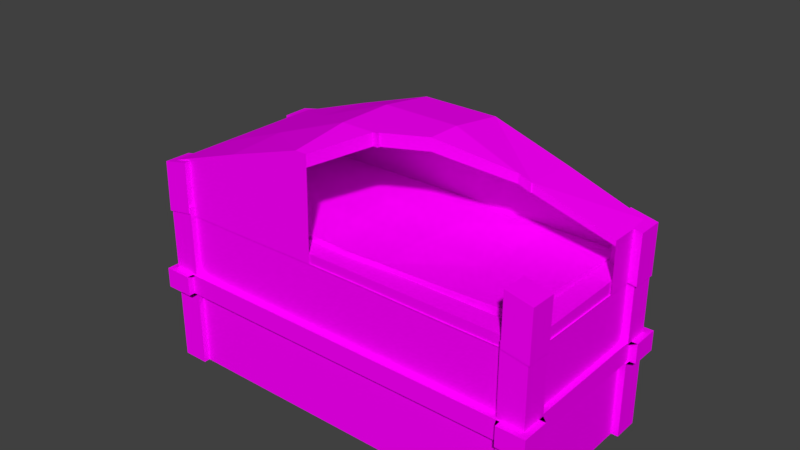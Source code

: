 # Source: brokenChest.blend  (saved by Blender 2.77.0; exported with 4.5.12 LTS)
import bpy
from mathutils import Matrix  # noqa: F401  (used for matrix-valued properties, if any)

bpy.ops.wm.read_factory_settings(use_empty=True)
scene = bpy.context.scene
scene.name = 'Scene'

# ---- collections
col_collection_1 = bpy.data.collections.new('Collection 1'); scene.collection.children.link(col_collection_1)

# ---- images (referenced by path relative to the original .blend; pixels are not part of the script)
import os
ASSET_DIR = os.environ.get("B2B_ASSET_DIR", "")  # directory of the original .blend (textures are referenced by path, not embedded)
HERE = os.path.dirname(os.path.abspath(__file__))  # packed textures are extracted next to this script under _unpacked/

def load_image(name, relpath, width, height, colorspace="sRGB"):
    """Load a texture the original file referenced (path relative to the .blend, or extracted next to this script)."""
    p = next((c for c in (os.path.join(HERE, relpath), os.path.join(ASSET_DIR, relpath)) if relpath and os.path.exists(c)), "")
    if p:
        img = bpy.data.images.load(p, check_existing=True)
        img.name = name
    else:  # same state as the original file: an image datablock whose file is absent (Cycles renders it pink)
        img = bpy.data.images.new(name, width, height)
        img.source = "FILE"
        img.filepath = "//" + (relpath or name)
    img.colorspace_settings.name = colorspace
    return img
img_colorpalette_jpg_001 = load_image('colorPalette.jpg.001', 'colorPalette.jpg', 1024, 1024, 'sRGB')

# ---- materials (node trees are filled in below, after node groups)
mat_material = bpy.data.materials.new('Material')
mat_material.alpha_threshold = 0.0
mat_material.roughness = 0.5
mat_material.line_color = (0.0, 0.0, 0.0, 1.0)

# ---- material node trees
mat_material.use_nodes = True; mat_material.node_tree.nodes.clear()
_N = mat_material.node_tree.nodes; _L = mat_material.node_tree.links
n0 = _N.new('ShaderNodeOutputMaterial'); n0.name = 'Material Output'; n0.location = (300, 300)
n1 = _N.new('ShaderNodeBsdfDiffuse'); n1.name = 'Diffuse BSDF'; n1.location = (10, 300)
n2 = _N.new('ShaderNodeTexImage'); n2.name = 'Image Texture'; n2.location = (228, 132)
n2.width = 140
n2.image = img_colorpalette_jpg_001
n3 = _N.new('ShaderNodeTexCoord'); n3.name = 'Texture Coordinate'; n3.location = (-183, 230)
_L.new(n1.outputs[0], n0.inputs[0])
_L.new(n3.outputs[2], n2.inputs[0])
_L.new(n2.outputs[0], n1.inputs[0])
n0.is_active_output = True

# ---- world
world_world = bpy.data.worlds.new('World'); scene.world = world_world
world_world.color = (0.05088, 0.05088, 0.05088)
world_world.use_sun_shadow = False
world_world.sun_shadow_jitter_overblur = 0.0
world_world.cycles.sampling_method = 'MANUAL'

# ---- meshes
me_cube_002 = bpy.data.meshes.new('Cube.002')
me_cube_002.from_pydata([(0.0, 0.1683, 2.078), (0.0, 0.2671, 1.407), (1.178, 0.8463, 1.874), (0.2356, 0.2751, 2.165), (1.178, 0.6729, 2.081), (-0.1644, -0.07346, 1.826), (0.0, 0.1799, 2.088), (0.7067, 0.5413, 2.178), (0.7067, 0.5359, 2.174), (-0.1656, 0.2703, 1.403), (0.6302, 0.7596, 1.908), (-0.1644, 0.2771, 1.409), (-0.02869, 0.4832, 1.703), (-0.02869, 0.118, 2.138), (0.6302, 0.4821, 2.239), (1.178, 1.079, 2.055), (1.178, 0.2736, 1.399), (1.178, 0.884, 2.294), (1.178, 0.5381, 1.622), (1.061, 0.2314, 1.394), (1.061, 0.03384, 1.636), (1.061, 0.3561, 1.493), (1.061, 0.1588, 1.735), (1.221, 0.2481, 1.373), (1.221, 0.05571, 1.609), (1.221, 0.372, 1.473), (1.221, 0.1798, 1.709), (1.069, 0.9683, 1.989), (1.069, 0.7713, 2.231), (1.069, 1.091, 2.091), (1.069, 0.8933, 2.334), (1.228, 0.9836, 1.971), (1.228, 0.7917, 2.206), (1.228, 1.107, 2.072), (1.228, 0.9145, 2.308), (0.7067, 1.079, 2.055), (0.2356, 1.076, 2.059), (0.7067, 0.2736, 1.399), (0.2356, 0.2703, 1.403), (0.7067, 0.7817, 2.42), (0.2356, 0.685, 2.538), (1.178, 0.8061, 1.841), (0.2356, 0.2671, 1.407), (1.178, 0.8105, 1.836), (1.178, 0.5421, 1.617), (0.7067, 0.2701, 1.403), (1.178, 0.2701, 1.403), (0.7067, 0.5007, 2.216), (0.6302, 0.5197, 2.194), (0.2356, 0.3864, 2.357), (-0.02869, 0.1683, 2.078), (0.6591, 1.052, 2.145), (1.058, 1.069, 2.159), (1.002, 0.3504, 1.575), (1.02, 0.5899, 1.77), (1.019, 0.6448, 1.702), (1.001, 0.4054, 1.507), (1.057, 1.124, 2.092), (0.6581, 1.107, 2.078), (0.2592, 1.086, 2.068), (0.6018, 0.3882, 1.493), (0.2029, 0.3677, 1.483), (1.038, 0.8843, 1.897), (0.2602, 1.031, 2.135), (0.6028, 0.3333, 1.561), (0.2039, 0.3127, 1.551), (0.6403, 0.8119, 1.951), (0.2415, 0.7832, 1.951), (1.039, 0.8293, 1.964), (0.6216, 0.5724, 1.756), (0.2227, 0.5437, 1.756), (0.7067, 0.506, 2.22), (0.0, 0.1297, 2.147), (1.035, 0.8414, 1.862), (-0.1198, 0.3092, 1.548), (0.2259, 0.5843, 1.789), (-0.1644, -0.1203, 1.882), (1.178, 0.6524, 2.105), (0.0, 0.4944, 1.713), (0.6363, 0.7601, 1.909), (-0.1202, 0.3642, 1.48), (0.2356, 0.225, 2.225), (1.11, 0.8463, 1.866), (1.178, 0.8507, 1.869), (1.036, 0.7854, 1.929), (0.1154, 0.5396, 1.753), (-1.178, 1.079, 2.055), (-1.178, 0.2736, 1.399), (-1.178, 0.884, 2.294), (-1.178, 0.07872, 1.638), (-1.061, 0.2314, 1.394), (-1.061, 0.03384, 1.636), (-1.061, 0.3561, 1.493), (-1.061, 0.1588, 1.735), (-1.221, 0.2481, 1.373), (-1.221, 0.05571, 1.609), (-1.221, 0.372, 1.473), (-1.221, 0.1798, 1.709), (-1.069, 0.9683, 1.989), (-1.069, 0.7713, 2.231), (-1.069, 1.091, 2.091), (-1.069, 0.8933, 2.334), (-1.228, 0.9836, 1.971), (-1.228, 0.7917, 2.206), (-1.228, 1.107, 2.072), (-1.228, 0.9145, 2.308), (-0.7067, 1.079, 2.055), (-0.2356, 1.076, 2.059), (-0.7067, 0.2736, 1.399), (-0.2356, 0.2703, 1.403), (-0.7067, 0.7817, 2.42), (-0.2356, 0.685, 2.538), (-0.7067, -0.02365, 1.764), (-0.2356, -0.1203, 1.882), (-1.178, 0.8105, 1.836), (-1.178, 0.5421, 1.617), (-1.178, 0.6156, 2.075), (-1.178, 0.3472, 1.857), (-0.7067, 0.5007, 2.216), (-0.7067, 0.2322, 1.998), (-0.2356, 0.3864, 2.357), (-0.2356, 0.118, 2.138), (-0.6591, 1.052, 2.145), (-1.058, 1.069, 2.159), (-1.002, 0.3504, 1.575), (-1.02, 0.5899, 1.77), (0.0, 1.076, 2.059), (0.0, 0.2703, 1.403), (0.0, 0.685, 2.538), (-0.1656, 0.2671, 1.407), (0.0, 0.3864, 2.357), (0.0, 0.118, 2.138), (-1.019, 0.6448, 1.702), (-1.001, 0.4054, 1.507), (-1.057, 1.124, 2.092), (-0.6581, 1.107, 2.078), (-0.2592, 1.086, 2.068), (-0.6018, 0.3882, 1.493), (-0.2029, 0.3677, 1.483), (-1.038, 0.8843, 1.897), (0.0, 1.078, 2.061), (0.0, 0.3592, 1.476), (-0.2602, 1.031, 2.135), (-0.6028, 0.3333, 1.561), (-0.2039, 0.3127, 1.551), (-0.6403, 0.8119, 1.951), (-0.2415, 0.7832, 1.951), (-1.039, 0.8293, 1.964), (-0.6216, 0.5724, 1.756), (-0.2227, 0.5437, 1.756), (0.0, 1.023, 2.128), (0.0, 0.3042, 1.544), (0.0, 0.7746, 1.944), (0.0, 0.5351, 1.749)], [], [(72, 131, 0, 6), (84, 73, 55, 54), (85, 78, 153), (85, 75, 70), (43, 83, 2, 41), (80, 74, 151, 141), (82, 73, 62), (72, 13, 131), (81, 14, 49), (76, 9, 129, 5), (83, 77, 4, 2), (20, 22, 21, 19), (22, 26, 25, 21), (26, 24, 23, 25), (24, 20, 19, 23), (19, 21, 25, 23), (24, 26, 22, 20), (28, 30, 29, 27), (30, 34, 33, 29), (34, 32, 31, 33), (32, 28, 27, 31), (27, 29, 33, 31), (32, 34, 30, 28), (17, 39, 35, 15), (39, 40, 36, 35), (9, 127, 1, 129), (71, 47, 8, 7), (14, 81, 3, 48), (38, 37, 45, 42), (38, 127, 141, 61), (43, 44, 55, 73, 82), (35, 15, 57, 58), (37, 38, 61, 60), (126, 36, 59, 140), (44, 16, 56, 55), (39, 40, 49, 14, 71), (47, 14, 48, 8), (17, 39, 71, 77), (127, 38, 42, 1), (15, 17, 77, 83), (37, 16, 46, 45), (49, 130, 72, 81), (40, 128, 130, 49), (15, 83, 82, 62, 57), (16, 37, 60, 56), (131, 13, 50, 0), (16, 44, 18, 46), (40, 128, 126, 36), (58, 57, 52, 51), (60, 61, 65, 64), (57, 62, 68, 52), (140, 59, 63, 150), (55, 56, 53, 54), (56, 60, 64, 53), (59, 58, 51, 63), (36, 35, 58, 59), (54, 53, 64, 69), (69, 64, 65, 70), (51, 66, 67, 63), (66, 79, 10, 75, 67), (52, 68, 66, 51), (68, 84, 79, 66), (67, 75, 85, 153, 152), (63, 67, 152, 150), (70, 65, 151, 78, 85), (61, 141, 151, 65), (62, 73, 84, 68), (79, 84, 54, 69), (80, 11, 109, 138), (74, 12, 78, 151), (82, 83, 43), (75, 10, 79, 69, 70), (13, 76, 5, 50), (77, 71, 7, 4), (71, 14, 47), (44, 43, 41, 18), (81, 72, 6, 3), (115, 87, 89, 117), (91, 90, 92, 93), (93, 92, 96, 97), (97, 96, 94, 95), (95, 94, 90, 91), (90, 94, 96, 92), (95, 91, 93, 97), (99, 98, 100, 101), (101, 100, 104, 105), (105, 104, 102, 103), (103, 102, 98, 99), (98, 102, 104, 100), (103, 99, 101, 105), (88, 86, 106, 110), (110, 106, 107, 111), (87, 108, 112, 89), (108, 109, 113, 112), (117, 89, 112, 119), (119, 112, 113, 121), (109, 11, 80, 141, 127, 9), (114, 139, 132, 115), (106, 135, 134, 86), (108, 137, 138, 109), (126, 140, 136, 107), (115, 132, 133, 87), (110, 118, 120, 111), (118, 119, 121, 120), (88, 116, 118, 110), (116, 117, 119, 118), (86, 114, 116, 88), (114, 115, 117, 116), (120, 121, 13, 72, 130), (111, 120, 130, 128), (86, 134, 139, 114), (87, 133, 137, 108), (121, 113, 76, 13), (109, 9, 76, 113), (111, 107, 126, 128), (135, 122, 123, 134), (137, 143, 144, 138), (134, 123, 147, 139), (140, 150, 142, 136), (132, 125, 124, 133), (133, 124, 143, 137), (136, 142, 122, 135), (107, 136, 135, 106), (125, 148, 143, 124), (148, 149, 144, 143), (122, 142, 146, 145), (145, 146, 149, 148), (123, 122, 145, 147), (147, 145, 148, 125), (146, 152, 153, 149), (142, 150, 152, 146), (149, 153, 78, 12, 74, 144), (138, 144, 74, 80), (139, 147, 125, 132)])
_uv = me_cube_002.uv_layers.new(name='UVMap')
_uv.uv.foreach_set('vector', [0.5545, 0.1812, 0.5545, 0.1812, 0.5545, 0.1812, 0.5545, 0.1812, 0.5574, 0.1931, 0.557, 0.1931, 0.557, 0.1914, 0.5574, 0.1914, 0.5487, 0.1899, 0.5485, 0.1891, 0.5487, 0.1891, 0.5487, 0.1899, 0.5489, 0.1907, 0.5487, 0.1906, 0.5491, 0.1812, 0.5489, 0.1812, 0.5489, 0.1812, 0.5491, 0.1812, 0.5567, 0.1901, 0.557, 0.1901, 0.557, 0.1893, 0.5567, 0.1893, 0.5489, 0.1817, 0.5489, 0.1822, 0.5487, 0.1822, 0.5545, 0.1812, 0.5545, 0.1814, 0.5545, 0.1812, 0.554, 0.1828, 0.5532, 0.1855, 0.5532, 0.1828, 0.5518, 0.1904, 0.5542, 0.1905, 0.5542, 0.1905, 0.5518, 0.1904, 0.5571, 0.1862, 0.5559, 0.1861, 0.5559, 0.1861, 0.5571, 0.1862, 0.7499, 0.02109, 0.7486, 0.02106, 0.7486, 0.01682, 0.7499, 0.01685, 0.7472, 0.01226, 0.7486, 0.01271, 0.7486, 0.01684, 0.7472, 0.0165, 0.7445, 0.01688, 0.7458, 0.01686, 0.7458, 0.02099, 0.7445, 0.021, 0.7458, 0.01639, 0.7445, 0.01686, 0.7445, 0.01262, 0.7458, 0.01226, 0.7499, 0.02328, 0.7486, 0.02328, 0.7486, 0.02109, 0.7499, 0.02109, 0.7472, 0.01906, 0.7458, 0.01906, 0.7458, 0.01685, 0.7472, 0.01684, 0.7486, 0.02107, 0.7472, 0.0211, 0.7472, 0.01687, 0.7486, 0.01684, 0.7458, 0.01226, 0.7472, 0.01272, 0.7472, 0.01684, 0.7458, 0.0165, 0.7513, 0.0164, 0.7499, 0.01638, 0.7499, 0.01226, 0.7513, 0.01227, 0.7499, 0.01638, 0.7486, 0.01682, 0.7486, 0.01259, 0.7499, 0.01226, 0.7513, 0.02327, 0.7499, 0.02328, 0.7499, 0.02109, 0.7513, 0.02109, 0.7458, 0.02322, 0.7445, 0.02321, 0.7445, 0.021, 0.7458, 0.02101, 0.5555, 0.1894, 0.5548, 0.1925, 0.5567, 0.1925, 0.5567, 0.1893, 0.5548, 0.1925, 0.5542, 0.1956, 0.5567, 0.1956, 0.5567, 0.1925, 0.5518, 0.1879, 0.5518, 0.189, 0.5518, 0.189, 0.5518, 0.1879, 0.5531, 0.186, 0.5532, 0.186, 0.5532, 0.186, 0.5531, 0.186, 0.5532, 0.1855, 0.554, 0.1828, 0.554, 0.1828, 0.5532, 0.1855, 0.5518, 0.1875, 0.5518, 0.1843, 0.5518, 0.1843, 0.5518, 0.1875, 0.5518, 0.1875, 0.5518, 0.189, 0.5513, 0.189, 0.5513, 0.1877, 0.5491, 0.1812, 0.5504, 0.1812, 0.5499, 0.1823, 0.5489, 0.1822, 0.5489, 0.1817, 0.5517, 0.1936, 0.5517, 0.1967, 0.5515, 0.1959, 0.5516, 0.1933, 0.5518, 0.1843, 0.5518, 0.1875, 0.5513, 0.1877, 0.5512, 0.185, 0.5517, 0.189, 0.5517, 0.1906, 0.5517, 0.1907, 0.5517, 0.189, 0.5504, 0.1812, 0.5518, 0.1812, 0.5511, 0.1824, 0.5499, 0.1823, 0.5518, 0.1861, 0.5518, 0.1828, 0.5532, 0.1828, 0.5532, 0.1855, 0.5531, 0.186, 0.5532, 0.186, 0.5532, 0.1855, 0.5532, 0.1855, 0.5532, 0.186, 0.5518, 0.1893, 0.5518, 0.1861, 0.5531, 0.186, 0.553, 0.1893, 0.5518, 0.189, 0.5518, 0.1875, 0.5518, 0.1875, 0.5518, 0.189, 0.5571, 0.1881, 0.5559, 0.1881, 0.5559, 0.1861, 0.5571, 0.1862, 0.5518, 0.1843, 0.5518, 0.1812, 0.5518, 0.1812, 0.5518, 0.1843, 0.5532, 0.1828, 0.5532, 0.1812, 0.5545, 0.1812, 0.554, 0.1828, 0.5518, 0.1828, 0.5518, 0.1813, 0.5532, 0.1812, 0.5532, 0.1828, 0.5477, 0.1812, 0.5489, 0.1812, 0.5489, 0.1817, 0.5487, 0.1822, 0.5475, 0.182, 0.5518, 0.1812, 0.5518, 0.1843, 0.5512, 0.185, 0.5511, 0.1824, 0.5545, 0.1812, 0.5545, 0.1814, 0.5545, 0.1814, 0.5545, 0.1812, 0.5518, 0.1812, 0.5504, 0.1812, 0.5504, 0.1812, 0.5518, 0.1812, 0.5542, 0.1956, 0.5543, 0.1972, 0.5567, 0.1971, 0.5567, 0.1956, 0.5511, 0.1917, 0.5511, 0.189, 0.5515, 0.189, 0.5515, 0.1917, 0.5567, 0.1933, 0.5567, 0.1907, 0.557, 0.1907, 0.557, 0.1933, 0.557, 0.1955, 0.557, 0.1934, 0.5574, 0.1934, 0.5574, 0.1955, 0.5511, 0.196, 0.5511, 0.1943, 0.5515, 0.1943, 0.5515, 0.1961, 0.557, 0.1914, 0.557, 0.1893, 0.5574, 0.1893, 0.5574, 0.1914, 0.5567, 0.196, 0.5567, 0.1933, 0.557, 0.1933, 0.557, 0.196, 0.5511, 0.1943, 0.5511, 0.1917, 0.5515, 0.1917, 0.5515, 0.1943, 0.5517, 0.1906, 0.5517, 0.1936, 0.5516, 0.1933, 0.5517, 0.1907, 0.5487, 0.1959, 0.5475, 0.1957, 0.5475, 0.193, 0.5487, 0.1933, 0.5487, 0.1933, 0.5475, 0.193, 0.5475, 0.1904, 0.5487, 0.1906, 0.5511, 0.1937, 0.5499, 0.1935, 0.5499, 0.1908, 0.5511, 0.1911, 0.5499, 0.1935, 0.5496, 0.1934, 0.5496, 0.1934, 0.5489, 0.1907, 0.5499, 0.1908, 0.5511, 0.1964, 0.5499, 0.1961, 0.5499, 0.1935, 0.5511, 0.1937, 0.5499, 0.1961, 0.5497, 0.1961, 0.5496, 0.1934, 0.5499, 0.1935, 0.5499, 0.1908, 0.5489, 0.1907, 0.5487, 0.1899, 0.5487, 0.1891, 0.5499, 0.1892, 0.5511, 0.1911, 0.5499, 0.1908, 0.5499, 0.1892, 0.5511, 0.1894, 0.5487, 0.1906, 0.5475, 0.1904, 0.5475, 0.189, 0.5485, 0.1891, 0.5487, 0.1899, 0.5567, 0.1907, 0.5567, 0.1893, 0.557, 0.1893, 0.557, 0.1907, 0.557, 0.1934, 0.557, 0.1931, 0.5574, 0.1931, 0.5574, 0.1934, 0.5496, 0.1934, 0.5497, 0.1961, 0.5487, 0.1959, 0.5487, 0.1933, 0.5513, 0.1882, 0.5518, 0.1879, 0.5518, 0.1875, 0.5513, 0.1877, 0.5475, 0.1898, 0.5484, 0.1893, 0.5485, 0.1891, 0.5475, 0.189, 0.5489, 0.1817, 0.5489, 0.1812, 0.5491, 0.1812, 0.5489, 0.1907, 0.5496, 0.1934, 0.5496, 0.1934, 0.5487, 0.1933, 0.5487, 0.1906, 0.5545, 0.1814, 0.5559, 0.1824, 0.5559, 0.1824, 0.5545, 0.1814, 0.553, 0.1893, 0.5531, 0.186, 0.5531, 0.186, 0.553, 0.1893, 0.5531, 0.186, 0.5532, 0.1855, 0.5532, 0.186, 0.5504, 0.1812, 0.5491, 0.1812, 0.5491, 0.1812, 0.5504, 0.1812, 0.554, 0.1828, 0.5545, 0.1812, 0.5545, 0.1812, 0.554, 0.1828, 0.5571, 0.1835, 0.5571, 0.1812, 0.5559, 0.1812, 0.5559, 0.1835, 0.7499, 0.02109, 0.7499, 0.01685, 0.7486, 0.01682, 0.7486, 0.02106, 0.7472, 0.01226, 0.7472, 0.0165, 0.7486, 0.01684, 0.7486, 0.01271, 0.7445, 0.01688, 0.7445, 0.021, 0.7458, 0.02099, 0.7458, 0.01686, 0.7458, 0.01639, 0.7458, 0.01226, 0.7445, 0.01262, 0.7445, 0.01686, 0.7499, 0.02328, 0.7499, 0.02109, 0.7486, 0.02109, 0.7486, 0.02328, 0.7472, 0.01906, 0.7472, 0.01684, 0.7458, 0.01685, 0.7458, 0.01906, 0.7486, 0.02107, 0.7486, 0.01684, 0.7472, 0.01687, 0.7472, 0.0211, 0.7458, 0.01226, 0.7458, 0.0165, 0.7472, 0.01684, 0.7472, 0.01272, 0.7513, 0.0164, 0.7513, 0.01227, 0.7499, 0.01226, 0.7499, 0.01638, 0.7499, 0.01638, 0.7499, 0.01226, 0.7486, 0.01259, 0.7486, 0.01682, 0.7513, 0.02327, 0.7513, 0.02109, 0.7499, 0.02109, 0.7499, 0.02328, 0.7458, 0.02322, 0.7458, 0.02101, 0.7445, 0.021, 0.7445, 0.02321, 0.5555, 0.1894, 0.5567, 0.1893, 0.5567, 0.1925, 0.5548, 0.1925, 0.5548, 0.1925, 0.5567, 0.1925, 0.5567, 0.1956, 0.5542, 0.1956, 0.5542, 0.1972, 0.5542, 0.194, 0.5524, 0.194, 0.553, 0.1972, 0.5542, 0.194, 0.5542, 0.1909, 0.5518, 0.1909, 0.5524, 0.194, 0.5545, 0.1893, 0.5559, 0.1893, 0.5559, 0.1861, 0.5545, 0.186, 0.5545, 0.186, 0.5559, 0.1861, 0.5559, 0.1828, 0.5545, 0.1828, 0.5518, 0.1875, 0.5518, 0.1879, 0.5513, 0.1882, 0.5513, 0.189, 0.5518, 0.189, 0.5518, 0.1879, 0.5491, 0.1812, 0.5487, 0.1822, 0.5499, 0.1823, 0.5504, 0.1812, 0.5517, 0.1936, 0.5516, 0.1933, 0.5515, 0.1959, 0.5517, 0.1967, 0.5518, 0.1843, 0.5512, 0.185, 0.5513, 0.1877, 0.5518, 0.1875, 0.5517, 0.189, 0.5517, 0.189, 0.5517, 0.1907, 0.5517, 0.1906, 0.5504, 0.1812, 0.5499, 0.1823, 0.5511, 0.1824, 0.5518, 0.1812, 0.5518, 0.1861, 0.5532, 0.186, 0.5532, 0.1828, 0.5518, 0.1828, 0.5532, 0.186, 0.5545, 0.186, 0.5545, 0.1828, 0.5532, 0.1828, 0.5518, 0.1893, 0.5532, 0.1893, 0.5532, 0.186, 0.5518, 0.1861, 0.5532, 0.1893, 0.5545, 0.1893, 0.5545, 0.186, 0.5532, 0.186, 0.5571, 0.1881, 0.5571, 0.1858, 0.5559, 0.1858, 0.5559, 0.1881, 0.5571, 0.1858, 0.5571, 0.1835, 0.5559, 0.1835, 0.5559, 0.1858, 0.5532, 0.1828, 0.5545, 0.1828, 0.5545, 0.1814, 0.5545, 0.1812, 0.5532, 0.1812, 0.5518, 0.1828, 0.5532, 0.1828, 0.5532, 0.1812, 0.5518, 0.1813, 0.5477, 0.1812, 0.5475, 0.182, 0.5487, 0.1822, 0.5491, 0.1812, 0.5518, 0.1812, 0.5511, 0.1824, 0.5512, 0.185, 0.5518, 0.1843, 0.5545, 0.1828, 0.5559, 0.1828, 0.5559, 0.1824, 0.5545, 0.1814, 0.5542, 0.1909, 0.5542, 0.1905, 0.5518, 0.1904, 0.5518, 0.1909, 0.5542, 0.1956, 0.5567, 0.1956, 0.5567, 0.1971, 0.5543, 0.1972, 0.5511, 0.1917, 0.5515, 0.1917, 0.5515, 0.189, 0.5511, 0.189, 0.5567, 0.1933, 0.557, 0.1933, 0.557, 0.1907, 0.5567, 0.1907, 0.557, 0.1955, 0.5574, 0.1955, 0.5574, 0.1934, 0.557, 0.1934, 0.5511, 0.196, 0.5515, 0.1961, 0.5515, 0.1943, 0.5511, 0.1943, 0.557, 0.1914, 0.5574, 0.1914, 0.5574, 0.1893, 0.557, 0.1893, 0.5567, 0.196, 0.557, 0.196, 0.557, 0.1933, 0.5567, 0.1933, 0.5511, 0.1943, 0.5515, 0.1943, 0.5515, 0.1917, 0.5511, 0.1917, 0.5517, 0.1906, 0.5517, 0.1907, 0.5516, 0.1933, 0.5517, 0.1936, 0.5487, 0.1959, 0.5487, 0.1933, 0.5475, 0.193, 0.5475, 0.1957, 0.5487, 0.1933, 0.5487, 0.1906, 0.5475, 0.1904, 0.5475, 0.193, 0.5511, 0.1937, 0.5511, 0.1911, 0.5499, 0.1908, 0.5499, 0.1935, 0.5499, 0.1935, 0.5499, 0.1908, 0.5487, 0.1906, 0.5487, 0.1933, 0.5511, 0.1964, 0.5511, 0.1937, 0.5499, 0.1935, 0.5499, 0.1961, 0.5499, 0.1961, 0.5499, 0.1935, 0.5487, 0.1933, 0.5487, 0.1959, 0.5499, 0.1908, 0.5499, 0.1892, 0.5487, 0.1891, 0.5487, 0.1906, 0.5511, 0.1911, 0.5511, 0.1894, 0.5499, 0.1892, 0.5499, 0.1908, 0.5487, 0.1906, 0.5487, 0.1891, 0.5485, 0.1891, 0.5484, 0.1893, 0.5475, 0.1898, 0.5475, 0.1904, 0.5567, 0.1907, 0.557, 0.1907, 0.557, 0.1901, 0.5567, 0.1901, 0.557, 0.1934, 0.5574, 0.1934, 0.5574, 0.1914, 0.557, 0.1914])
me_cube_002.materials.append(mat_material)
me_cube_002.use_remesh_preserve_volume = False
me_cube_002.use_remesh_preserve_attributes = False
me_cube_002.use_mirror_vertex_groups = False
me_cube_002.update()
me_cube = bpy.data.meshes.new('Cube')
me_cube.from_pydata([(1.169, 0.5102, -0.5146), (1.169, -0.5204, -0.5146), (1.049, 0.3905, 0.516), (1.049, -0.4007, 0.516), (1.053, -0.5562, -0.516), (1.053, -0.5562, 0.5146), (1.053, -0.3981, -0.516), (1.053, -0.3981, 0.5146), (1.211, -0.5562, -0.516), (1.211, -0.5562, 0.5146), (1.211, -0.3981, -0.516), (1.211, -0.3981, 0.5146), (1.211, 0.5559, 0.5146), (1.211, 0.5559, -0.516), (1.211, 0.3978, 0.5146), (1.211, 0.3978, -0.516), (1.053, 0.5559, 0.5146), (1.053, 0.5559, -0.516), (1.053, 0.3978, 0.5146), (1.053, 0.3978, -0.516), (1.169, 0.5102, 0.07957), (1.169, -0.5204, 0.07957), (1.169, 0.5102, -0.04383), (1.169, -0.5204, -0.04383), (1.053, -0.5562, 0.07834), (1.053, -0.3981, 0.07834), (1.211, -0.3981, 0.07834), (1.211, -0.5562, 0.07834), (1.053, -0.3981, -0.04496), (1.211, -0.3981, -0.04496), (1.211, -0.5562, -0.04496), (1.053, -0.5562, -0.04496), (1.053, 0.3978, 0.07834), (1.053, 0.5559, 0.07834), (1.211, 0.5559, 0.07834), (1.211, 0.3978, 0.07834), (1.053, 0.5559, -0.04496), (1.211, 0.5559, -0.04496), (1.211, 0.3978, -0.04496), (1.053, 0.3978, -0.04496), (1.203, 0.5526, -0.04383), (1.203, 0.5526, 0.07957), (1.203, -0.5634, -0.04383), (1.203, -0.5634, 0.07957), (1.078, -0.6021, -0.04496), (1.078, -0.6021, 0.07834), (1.249, -0.6021, 0.07834), (1.249, -0.4309, 0.07834), (1.078, -0.4309, 0.07834), (1.078, -0.4309, -0.04496), (1.249, -0.4309, -0.04496), (1.249, -0.6021, -0.04496), (1.078, 0.4309, -0.04496), (1.078, 0.4309, 0.07834), (1.249, 0.4309, 0.07834), (1.249, 0.6021, 0.07834), (1.078, 0.6021, 0.07834), (1.078, 0.6021, -0.04496), (1.249, 0.6021, -0.04496), (1.249, 0.4309, -0.04496), (1.169, 0.5102, 0.516), (1.169, -0.5204, 0.516), (1.049, 0.3905, -0.1177), (1.049, -0.4007, -0.1177), (-1.169, 0.5102, -0.5146), (-1.169, -0.5204, -0.5146), (-1.049, 0.3905, 0.516), (-1.049, -0.4007, 0.516), (-1.053, -0.5562, -0.516), (-1.053, -0.5562, 0.5146), (-1.053, -0.3981, -0.516), (-1.053, -0.3981, 0.5146), (-1.211, -0.5562, -0.516), (-1.211, -0.5562, 0.5146), (-1.211, -0.3981, -0.516), (-1.211, -0.3981, 0.5146), (-1.211, 0.5559, 0.5146), (-1.211, 0.5559, -0.516), (-1.211, 0.3978, 0.5146), (-1.211, 0.3978, -0.516), (-1.053, 0.5559, 0.5146), (-1.053, 0.5559, -0.516), (-1.053, 0.3978, 0.5146), (-1.053, 0.3978, -0.516), (-1.169, 0.5102, 0.07957), (-1.169, -0.5204, 0.07957), (-1.169, 0.5102, -0.04383), (-1.169, -0.5204, -0.04383), (-1.053, -0.5562, 0.07834), (-1.053, -0.3981, 0.07834), (-1.211, -0.3981, 0.07834), (-1.211, -0.5562, 0.07834), (-1.053, -0.3981, -0.04496), (-1.211, -0.3981, -0.04496), (-1.211, -0.5562, -0.04496), (-1.053, -0.5562, -0.04496), (-1.053, 0.3978, 0.07834), (-1.053, 0.5559, 0.07834), (-1.211, 0.5559, 0.07834), (-1.211, 0.3978, 0.07834), (-1.053, 0.5559, -0.04496), (-1.211, 0.5559, -0.04496), (-1.211, 0.3978, -0.04496), (-1.053, 0.3978, -0.04496), (-1.203, 0.5526, -0.04383), (-1.203, 0.5526, 0.07957), (-1.203, -0.5634, -0.04383), (-1.203, -0.5634, 0.07957), (-1.078, -0.6021, -0.04496), (-1.078, -0.6021, 0.07834), (-1.249, -0.6021, 0.07834), (-1.249, -0.4309, 0.07834), (-1.078, -0.4309, 0.07834), (-1.078, -0.4309, -0.04496), (-1.249, -0.4309, -0.04496), (-1.249, -0.6021, -0.04496), (-1.078, 0.4309, -0.04496), (-1.078, 0.4309, 0.07834), (-1.249, 0.4309, 0.07834), (-1.249, 0.6021, 0.07834), (-1.078, 0.6021, 0.07834), (-1.078, 0.6021, -0.04496), (-1.249, 0.6021, -0.04496), (-1.249, 0.4309, -0.04496), (-1.169, 0.5102, 0.516), (-1.169, -0.5204, 0.516), (-1.049, 0.3905, -0.1177), (-1.049, -0.4007, -0.1177), (0.0, 0.5102, -0.5146), (0.0, -0.5204, -0.5146), (0.0, 0.5102, 0.516), (0.0, -0.5204, 0.516), (0.0, 0.5102, 0.07957), (0.0, -0.5204, 0.07957), (0.0, -0.5204, -0.04383), (0.0, 0.5102, -0.04383), (0.0, 0.5526, 0.07957), (0.0, -0.5634, 0.07957), (0.0, -0.5634, -0.04383), (0.0, 0.5526, -0.04383), (0.0, 0.3905, 0.516), (0.0, -0.4007, 0.516), (0.0, 0.3905, -0.1177), (0.0, -0.4007, -0.1177)], [], [(141, 3, 63, 143), (20, 60, 61, 21), (31, 28, 6, 4), (28, 29, 10, 6), (29, 30, 8, 10), (30, 31, 4, 8), (4, 6, 10, 8), (9, 11, 7, 5), (14, 12, 16, 18), (19, 17, 13, 15), (38, 39, 19, 15), (37, 38, 15, 13), (36, 37, 13, 17), (39, 36, 17, 19), (34, 35, 54, 55), (25, 26, 47, 48), (0, 22, 23, 1), (20, 21, 43, 41), (9, 5, 24, 27), (11, 9, 27, 26), (7, 11, 26, 25), (5, 7, 25, 24), (39, 38, 59, 52), (30, 29, 50, 51), (35, 32, 53, 54), (26, 27, 46, 47), (14, 18, 32, 35), (12, 14, 35, 34), (16, 12, 34, 33), (18, 16, 33, 32), (31, 30, 51, 44), (134, 23, 42, 138), (27, 24, 45, 46), (40, 41, 43, 42), (46, 45, 44, 51), (47, 46, 51, 50), (48, 47, 50, 49), (45, 48, 49, 44), (54, 53, 52, 59), (55, 54, 59, 58), (56, 55, 58, 57), (53, 56, 57, 52), (29, 28, 49, 50), (38, 37, 58, 59), (24, 25, 48, 45), (33, 34, 55, 56), (28, 31, 44, 49), (37, 36, 57, 58), (32, 33, 56, 53), (36, 39, 52, 57), (132, 20, 41, 136), (23, 22, 40, 42), (2, 3, 61, 60), (140, 2, 60, 130), (3, 2, 62, 63), (2, 140, 142, 62), (62, 142, 143, 63), (3, 141, 131, 61), (22, 135, 139, 40), (41, 40, 139, 136), (42, 43, 137, 138), (21, 133, 137, 43), (1, 23, 134, 129), (60, 20, 132, 130), (22, 0, 128, 135), (21, 61, 131, 133), (0, 1, 129, 128), (141, 143, 127, 67), (84, 85, 125, 124), (95, 68, 70, 92), (92, 70, 74, 93), (93, 74, 72, 94), (94, 72, 68, 95), (68, 72, 74, 70), (73, 69, 71, 75), (78, 82, 80, 76), (83, 79, 77, 81), (102, 79, 83, 103), (101, 77, 79, 102), (100, 81, 77, 101), (103, 83, 81, 100), (98, 119, 118, 99), (89, 112, 111, 90), (64, 65, 87, 86), (84, 105, 107, 85), (73, 91, 88, 69), (75, 90, 91, 73), (71, 89, 90, 75), (69, 88, 89, 71), (103, 116, 123, 102), (94, 115, 114, 93), (99, 118, 117, 96), (90, 111, 110, 91), (78, 99, 96, 82), (76, 98, 99, 78), (80, 97, 98, 76), (82, 96, 97, 80), (95, 108, 115, 94), (134, 138, 106, 87), (91, 110, 109, 88), (104, 106, 107, 105), (110, 115, 108, 109), (111, 114, 115, 110), (112, 113, 114, 111), (109, 108, 113, 112), (118, 123, 116, 117), (119, 122, 123, 118), (120, 121, 122, 119), (117, 116, 121, 120), (93, 114, 113, 92), (102, 123, 122, 101), (88, 109, 112, 89), (97, 120, 119, 98), (92, 113, 108, 95), (101, 122, 121, 100), (96, 117, 120, 97), (100, 121, 116, 103), (132, 136, 105, 84), (87, 106, 104, 86), (66, 124, 125, 67), (140, 130, 124, 66), (67, 127, 126, 66), (66, 126, 142, 140), (126, 127, 143, 142), (67, 125, 131, 141), (86, 104, 139, 135), (105, 136, 139, 104), (106, 138, 137, 107), (85, 107, 137, 133), (65, 129, 134, 87), (124, 130, 132, 84), (86, 135, 128, 64), (85, 133, 131, 125), (64, 128, 129, 65)])
_uv = me_cube.uv_layers.new(name='UVMap')
_uv.uv.foreach_set('vector', [0.5578, 0.1983, 0.5578, 0.204, 0.5557, 0.204, 0.5557, 0.1983, 0.5584, 0.1989, 0.5599, 0.1989, 0.5599, 0.2045, 0.5584, 0.2045, 0.775, 0.02467, 0.7745, 0.02467, 0.7745, 0.0221, 0.775, 0.0221, 0.7749, 0.008967, 0.7755, 0.008967, 0.7755, 0.01154, 0.7749, 0.01154, 0.775, 0.02724, 0.7745, 0.02724, 0.7745, 0.02467, 0.775, 0.02467, 0.7661, 0.02623, 0.7667, 0.02623, 0.7667, 0.0288, 0.7661, 0.0288, 0.7723, 0.02871, 0.7723, 0.02784, 0.7729, 0.02784, 0.7729, 0.02871, 0.7718, 0.02784, 0.7718, 0.02698, 0.7723, 0.02698, 0.7723, 0.02784, 0.7637, 0.02829, 0.7637, 0.02915, 0.7632, 0.02915, 0.7632, 0.02829, 0.7723, 0.02784, 0.7723, 0.02871, 0.7718, 0.02871, 0.7718, 0.02784, 0.7667, 0.02623, 0.7672, 0.02623, 0.7672, 0.0288, 0.7667, 0.0288, 0.7749, 0.0181, 0.7754, 0.0181, 0.7754, 0.02067, 0.7749, 0.02067, 0.7749, 0.01553, 0.7754, 0.01553, 0.7754, 0.0181, 0.7749, 0.0181, 0.7755, 0.01411, 0.7749, 0.01411, 0.7749, 0.01154, 0.7755, 0.01154, 0.7695, 0.0284, 0.7695, 0.02753, 0.7696, 0.02771, 0.7696, 0.02865, 0.7745, 0.02787, 0.7748, 0.02726, 0.775, 0.02724, 0.7746, 0.0279, 0.5554, 0.2045, 0.5538, 0.2045, 0.5538, 0.1989, 0.5554, 0.1989, 0.5561, 0.1862, 0.5526, 0.1862, 0.5525, 0.186, 0.5563, 0.186, 0.775, 0.02686, 0.7755, 0.02686, 0.7755, 0.02924, 0.775, 0.02924, 0.7683, 0.02861, 0.7678, 0.02861, 0.7678, 0.02623, 0.7683, 0.02623, 0.7713, 0.02698, 0.7718, 0.02698, 0.7718, 0.02936, 0.7713, 0.02936, 0.7672, 0.02623, 0.7678, 0.02623, 0.7678, 0.02861, 0.7672, 0.02861, 0.7749, 0.01474, 0.7753, 0.01413, 0.7755, 0.01411, 0.7751, 0.01477, 0.7741, 0.0284, 0.7741, 0.02753, 0.7742, 0.02771, 0.7742, 0.02865, 0.7753, 0.02198, 0.7749, 0.02137, 0.775, 0.02133, 0.7754, 0.02199, 0.773, 0.02753, 0.773, 0.0284, 0.7729, 0.02865, 0.7729, 0.02771, 0.775, 0.0221, 0.7755, 0.0221, 0.7755, 0.02448, 0.775, 0.02448, 0.7707, 0.02936, 0.7702, 0.02936, 0.7702, 0.02698, 0.7707, 0.02698, 0.7707, 0.02698, 0.7713, 0.02698, 0.7713, 0.02936, 0.7707, 0.02936, 0.7755, 0.02686, 0.775, 0.02686, 0.775, 0.02448, 0.7755, 0.02448, 0.7735, 0.0284, 0.7741, 0.0284, 0.7742, 0.02865, 0.7736, 0.02865, 0.5523, 0.1925, 0.5523, 0.1862, 0.5525, 0.186, 0.5525, 0.1925, 0.773, 0.0284, 0.7735, 0.0284, 0.7735, 0.02865, 0.7729, 0.02865, 0.5604, 0.1921, 0.56, 0.1921, 0.56, 0.186, 0.5604, 0.186, 0.765, 0.02829, 0.765, 0.02922, 0.7646, 0.02922, 0.7646, 0.02829, 0.7641, 0.02829, 0.7641, 0.02922, 0.7637, 0.02922, 0.7637, 0.02829, 0.7758, 0.01553, 0.7758, 0.01647, 0.7754, 0.01647, 0.7754, 0.01553, 0.7641, 0.02922, 0.7641, 0.02829, 0.7646, 0.02829, 0.7646, 0.02922, 0.7654, 0.02829, 0.7654, 0.02922, 0.765, 0.02922, 0.765, 0.02829, 0.7754, 0.0174, 0.7754, 0.01647, 0.7758, 0.01647, 0.7758, 0.0174, 0.7658, 0.02829, 0.7658, 0.02922, 0.7654, 0.02922, 0.7654, 0.02829, 0.7754, 0.01833, 0.7754, 0.0174, 0.7758, 0.0174, 0.7758, 0.01833, 0.77, 0.02884, 0.7696, 0.02823, 0.7698, 0.02819, 0.7702, 0.02886, 0.7688, 0.02865, 0.7688, 0.02779, 0.769, 0.02753, 0.769, 0.02847, 0.7748, 0.02848, 0.7745, 0.02787, 0.7746, 0.0279, 0.775, 0.02856, 0.769, 0.0284, 0.7695, 0.0284, 0.7696, 0.02865, 0.769, 0.02865, 0.7696, 0.02823, 0.77, 0.02762, 0.7702, 0.02753, 0.7698, 0.02819, 0.7688, 0.02779, 0.7683, 0.02779, 0.7684, 0.02753, 0.769, 0.02753, 0.7749, 0.02137, 0.7753, 0.02076, 0.7754, 0.02067, 0.775, 0.02133, 0.7753, 0.01535, 0.7749, 0.01474, 0.7751, 0.01477, 0.7755, 0.01543, 0.5561, 0.1925, 0.5561, 0.1862, 0.5563, 0.186, 0.5563, 0.1925, 0.5523, 0.1862, 0.5488, 0.1862, 0.5487, 0.186, 0.5525, 0.186, 0.5518, 0.1932, 0.5491, 0.1932, 0.5487, 0.1925, 0.5522, 0.1925, 0.5518, 0.1989, 0.5518, 0.1932, 0.5522, 0.1925, 0.5522, 0.1989, 0.5517, 0.2032, 0.5517, 0.1989, 0.5538, 0.1989, 0.5538, 0.2032, 0.5563, 0.1917, 0.5563, 0.186, 0.5584, 0.186, 0.5584, 0.1917, 0.5584, 0.1925, 0.5584, 0.1983, 0.5557, 0.1983, 0.5557, 0.1925, 0.5491, 0.1932, 0.5491, 0.1989, 0.5487, 0.1989, 0.5487, 0.1925, 0.5488, 0.1862, 0.5488, 0.1925, 0.5487, 0.1925, 0.5487, 0.186, 0.5578, 0.1983, 0.5583, 0.1983, 0.5583, 0.2048, 0.5578, 0.2048, 0.56, 0.1925, 0.5604, 0.1925, 0.5604, 0.1991, 0.56, 0.1991, 0.5526, 0.1862, 0.5526, 0.1925, 0.5525, 0.1925, 0.5525, 0.186, 0.5584, 0.1925, 0.56, 0.1925, 0.56, 0.1989, 0.5584, 0.1989, 0.5487, 0.1989, 0.5502, 0.1989, 0.5502, 0.2053, 0.5487, 0.2053, 0.5584, 0.186, 0.56, 0.186, 0.56, 0.1923, 0.5584, 0.1923, 0.5502, 0.1989, 0.5517, 0.1989, 0.5517, 0.2053, 0.5502, 0.2053, 0.5522, 0.1925, 0.5557, 0.1925, 0.5557, 0.1989, 0.5522, 0.1989, 0.5578, 0.1983, 0.5557, 0.1983, 0.5557, 0.204, 0.5578, 0.204, 0.5584, 0.1989, 0.5584, 0.2045, 0.5599, 0.2045, 0.5599, 0.1989, 0.775, 0.02467, 0.775, 0.0221, 0.7745, 0.0221, 0.7745, 0.02467, 0.7749, 0.008967, 0.7749, 0.01154, 0.7755, 0.01154, 0.7755, 0.008967, 0.775, 0.02724, 0.775, 0.02467, 0.7745, 0.02467, 0.7745, 0.02724, 0.7661, 0.02623, 0.7661, 0.0288, 0.7667, 0.0288, 0.7667, 0.02623, 0.7723, 0.02871, 0.7729, 0.02871, 0.7729, 0.02784, 0.7723, 0.02784, 0.7718, 0.02784, 0.7723, 0.02784, 0.7723, 0.02698, 0.7718, 0.02698, 0.7637, 0.02829, 0.7632, 0.02829, 0.7632, 0.02915, 0.7637, 0.02915, 0.7723, 0.02784, 0.7718, 0.02784, 0.7718, 0.02871, 0.7723, 0.02871, 0.7667, 0.02623, 0.7667, 0.0288, 0.7672, 0.0288, 0.7672, 0.02623, 0.7749, 0.0181, 0.7749, 0.02067, 0.7754, 0.02067, 0.7754, 0.0181, 0.7749, 0.01553, 0.7749, 0.0181, 0.7754, 0.0181, 0.7754, 0.01553, 0.7755, 0.01411, 0.7755, 0.01154, 0.7749, 0.01154, 0.7749, 0.01411, 0.7695, 0.0284, 0.7696, 0.02865, 0.7696, 0.02771, 0.7695, 0.02753, 0.7745, 0.02787, 0.7746, 0.0279, 0.775, 0.02724, 0.7748, 0.02726, 0.5554, 0.2045, 0.5554, 0.1989, 0.5538, 0.1989, 0.5538, 0.2045, 0.5561, 0.1862, 0.5563, 0.186, 0.5525, 0.186, 0.5526, 0.1862, 0.775, 0.02686, 0.775, 0.02924, 0.7755, 0.02924, 0.7755, 0.02686, 0.7683, 0.02861, 0.7683, 0.02623, 0.7678, 0.02623, 0.7678, 0.02861, 0.7713, 0.02698, 0.7713, 0.02936, 0.7718, 0.02936, 0.7718, 0.02698, 0.7672, 0.02623, 0.7672, 0.02861, 0.7678, 0.02861, 0.7678, 0.02623, 0.7749, 0.01474, 0.7751, 0.01477, 0.7755, 0.01411, 0.7753, 0.01413, 0.7741, 0.0284, 0.7742, 0.02865, 0.7742, 0.02771, 0.7741, 0.02753, 0.7753, 0.02198, 0.7754, 0.02199, 0.775, 0.02133, 0.7749, 0.02137, 0.773, 0.02753, 0.7729, 0.02771, 0.7729, 0.02865, 0.773, 0.0284, 0.775, 0.0221, 0.775, 0.02448, 0.7755, 0.02448, 0.7755, 0.0221, 0.7707, 0.02936, 0.7707, 0.02698, 0.7702, 0.02698, 0.7702, 0.02936, 0.7707, 0.02698, 0.7707, 0.02936, 0.7713, 0.02936, 0.7713, 0.02698, 0.7755, 0.02686, 0.7755, 0.02448, 0.775, 0.02448, 0.775, 0.02686, 0.7735, 0.0284, 0.7736, 0.02865, 0.7742, 0.02865, 0.7741, 0.0284, 0.5523, 0.1925, 0.5525, 0.1925, 0.5525, 0.186, 0.5523, 0.1862, 0.773, 0.0284, 0.7729, 0.02865, 0.7735, 0.02865, 0.7735, 0.0284, 0.5604, 0.1921, 0.5604, 0.186, 0.56, 0.186, 0.56, 0.1921, 0.765, 0.02829, 0.7646, 0.02829, 0.7646, 0.02922, 0.765, 0.02922, 0.7641, 0.02829, 0.7637, 0.02829, 0.7637, 0.02922, 0.7641, 0.02922, 0.7758, 0.01553, 0.7754, 0.01553, 0.7754, 0.01647, 0.7758, 0.01647, 0.7641, 0.02922, 0.7646, 0.02922, 0.7646, 0.02829, 0.7641, 0.02829, 0.7654, 0.02829, 0.765, 0.02829, 0.765, 0.02922, 0.7654, 0.02922, 0.7754, 0.0174, 0.7758, 0.0174, 0.7758, 0.01647, 0.7754, 0.01647, 0.7658, 0.02829, 0.7654, 0.02829, 0.7654, 0.02922, 0.7658, 0.02922, 0.7754, 0.01833, 0.7758, 0.01833, 0.7758, 0.0174, 0.7754, 0.0174, 0.77, 0.02884, 0.7702, 0.02886, 0.7698, 0.02819, 0.7696, 0.02823, 0.7688, 0.02865, 0.769, 0.02847, 0.769, 0.02753, 0.7688, 0.02779, 0.7748, 0.02848, 0.775, 0.02856, 0.7746, 0.0279, 0.7745, 0.02787, 0.769, 0.0284, 0.769, 0.02865, 0.7696, 0.02865, 0.7695, 0.0284, 0.7696, 0.02823, 0.7698, 0.02819, 0.7702, 0.02753, 0.77, 0.02762, 0.7688, 0.02779, 0.769, 0.02753, 0.7684, 0.02753, 0.7683, 0.02779, 0.7749, 0.02137, 0.775, 0.02133, 0.7754, 0.02067, 0.7753, 0.02076, 0.7753, 0.01535, 0.7755, 0.01543, 0.7751, 0.01477, 0.7749, 0.01474, 0.5561, 0.1925, 0.5563, 0.1925, 0.5563, 0.186, 0.5561, 0.1862, 0.5523, 0.1862, 0.5525, 0.186, 0.5487, 0.186, 0.5488, 0.1862, 0.5518, 0.1932, 0.5522, 0.1925, 0.5487, 0.1925, 0.5491, 0.1932, 0.5518, 0.1989, 0.5522, 0.1989, 0.5522, 0.1925, 0.5518, 0.1932, 0.5517, 0.2032, 0.5538, 0.2032, 0.5538, 0.1989, 0.5517, 0.1989, 0.5563, 0.1917, 0.5584, 0.1917, 0.5584, 0.186, 0.5563, 0.186, 0.5584, 0.1925, 0.5557, 0.1925, 0.5557, 0.1983, 0.5584, 0.1983, 0.5491, 0.1932, 0.5487, 0.1925, 0.5487, 0.1989, 0.5491, 0.1989, 0.5488, 0.1862, 0.5487, 0.186, 0.5487, 0.1925, 0.5488, 0.1925, 0.5578, 0.1983, 0.5578, 0.2048, 0.5583, 0.2048, 0.5583, 0.1983, 0.56, 0.1925, 0.56, 0.1991, 0.5604, 0.1991, 0.5604, 0.1925, 0.5526, 0.1862, 0.5525, 0.186, 0.5525, 0.1925, 0.5526, 0.1925, 0.5584, 0.1925, 0.5584, 0.1989, 0.56, 0.1989, 0.56, 0.1925, 0.5487, 0.1989, 0.5487, 0.2053, 0.5502, 0.2053, 0.5502, 0.1989, 0.5584, 0.186, 0.5584, 0.1923, 0.56, 0.1923, 0.56, 0.186, 0.5502, 0.1989, 0.5502, 0.2053, 0.5517, 0.2053, 0.5517, 0.1989, 0.5522, 0.1925, 0.5522, 0.1989, 0.5557, 0.1989, 0.5557, 0.1925])
me_cube.materials.append(mat_material)
me_cube.use_remesh_preserve_volume = False
me_cube.use_remesh_preserve_attributes = False
me_cube.use_mirror_vertex_groups = False
me_cube.update()

# ---- objects
ob_cube_001 = bpy.data.objects.new('Cube.001', me_cube_002)
ob_cube = bpy.data.objects.new('Cube', me_cube)

# ---- transforms, parenting, visibility, modifiers, constraints
ob_cube_001.location = (0.0, -0.7535, 0.4429)
ob_cube_001.rotation_euler = (-0.698, -0.0, 0.0)
ob_cube_001.scale = (0.5798, 0.5798, 0.5798)
ob_cube_001.lock_rotations_4d = False
ob_cube_001.empty_display_type = 'ARROWS'
ob_cube_001.lineart.crease_threshold = 0.0
ob_cube.location = (0.0, 0.1945, 0.7014)
ob_cube.scale = (0.5798, 0.5798, 0.5798)
ob_cube.lock_rotations_4d = False
ob_cube.empty_display_type = 'ARROWS'
ob_cube.lineart.crease_threshold = 0.0

# ---- collection membership
col_collection_1.objects.link(ob_cube_001)
col_collection_1.objects.link(ob_cube)

# ---- scene / render settings (as saved in the file)
scene.frame_start = 1; scene.frame_end = 250; scene.frame_set(1)
scene.render.engine = 'CYCLES'
scene.render.resolution_percentage = 50
scene.render.dither_intensity = 0.0
scene.cycles.use_denoising = False
scene.cycles.samples = 128
scene.cycles.sampling_pattern = 'TABULATED_SOBOL'
scene.cycles.light_sampling_threshold = 0.0
scene.cycles.use_adaptive_sampling = False
scene.cycles.use_light_tree = False
scene.cycles.blur_glossy = 0.0
scene.cycles.sample_clamp_indirect = 0.0
scene.view_settings.view_transform = 'Standard'
bpy.context.view_layer.update()

# ---- added for rendering (the .blend has no active camera and no usable light): camera, sun
cam_auto = bpy.data.cameras.new('AutoCamera')
cam_auto.lens = 50.0
cam_auto.sensor_width = 36.0
cam_auto.clip_end = 1000.0
ob_auto_camera = bpy.data.objects.new('AutoCamera', cam_auto)
scene.collection.objects.link(ob_auto_camera)
ob_auto_camera.location = (1.97212, -2.16837, 2.58641)
ob_auto_camera.rotation_euler = (1.09748, -7.21219e-08, 0.694738)
scene.camera = ob_auto_camera
light_auto_sun = bpy.data.lights.new('AutoSun', 'SUN')
light_auto_sun.energy = 3.0
light_auto_sun.angle = 0.0523599
ob_auto_sun = bpy.data.objects.new('AutoSun', light_auto_sun)
scene.collection.objects.link(ob_auto_sun)
ob_auto_sun.rotation_euler = (0.872665, 0.174533, 0.523599)
bpy.context.view_layer.update()
